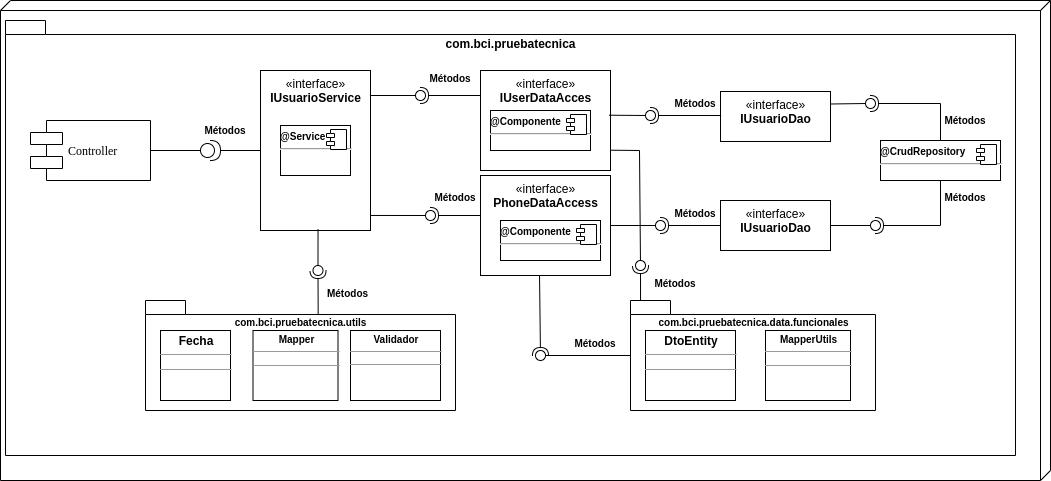

The diagram above was exported from draw.io. Its source (the exported page's mxGraphModel, read from the mxfile embedded in the PNG):
<mxGraphModel dx="1350" dy="816" grid="1" gridSize="10" guides="1" tooltips="1" connect="1" arrows="1" fold="1" page="1" pageScale="1" pageWidth="1100" pageHeight="850" background="#ffffff" math="0" shadow="0">
  <root>
    <mxCell id="0" />
    <mxCell id="1" parent="0" />
    <mxCell id="Kn448v6kAOt56KupEwMO-13" value="" style="verticalAlign=top;align=left;spacingTop=8;spacingLeft=2;spacingRight=12;shape=cube;size=10;direction=south;fontStyle=4;html=1;" parent="1" vertex="1">
      <mxGeometry x="25" y="330" width="1050" height="480" as="geometry" />
    </mxCell>
    <UserObject label="com.bci.pruebatecnica" id="Kn448v6kAOt56KupEwMO-14">
      <mxCell style="shape=folder;fontStyle=1;spacingTop=10;tabWidth=40;tabHeight=14;tabPosition=left;html=1;verticalAlign=top;" parent="1" vertex="1">
        <mxGeometry x="30" y="350" width="1010" height="435" as="geometry" />
      </mxCell>
    </UserObject>
    <mxCell id="Kn448v6kAOt56KupEwMO-31" style="edgeStyle=orthogonalEdgeStyle;rounded=0;orthogonalLoop=1;jettySize=auto;html=1;entryX=0;entryY=0.5;entryDx=0;entryDy=0;endArrow=none;endFill=0;" parent="1" source="Kn448v6kAOt56KupEwMO-32" target="Kn448v6kAOt56KupEwMO-16" edge="1">
      <mxGeometry relative="1" as="geometry" />
    </mxCell>
    <mxCell id="Kn448v6kAOt56KupEwMO-15" value="Controller" style="shape=component;align=left;spacingLeft=36;rounded=0;shadow=0;comic=0;labelBackgroundColor=none;strokeWidth=1;fontFamily=Verdana;fontSize=12;html=1;" parent="1" vertex="1">
      <mxGeometry x="55" y="450" width="120" height="60" as="geometry" />
    </mxCell>
    <mxCell id="Kn448v6kAOt56KupEwMO-16" value="«interface»&lt;br&gt;&lt;b&gt;IUsuarioService&lt;/b&gt;" style="html=1;verticalAlign=top;" parent="1" vertex="1">
      <mxGeometry x="285" y="400" width="110" height="160" as="geometry" />
    </mxCell>
    <mxCell id="Kn448v6kAOt56KupEwMO-32" value="" style="shape=providedRequiredInterface;html=1;verticalLabelPosition=bottom;" parent="1" vertex="1">
      <mxGeometry x="225" y="470" width="20" height="20" as="geometry" />
    </mxCell>
    <mxCell id="Kn448v6kAOt56KupEwMO-33" style="edgeStyle=orthogonalEdgeStyle;rounded=0;orthogonalLoop=1;jettySize=auto;html=1;entryX=0;entryY=0.5;entryDx=0;entryDy=0;endArrow=none;endFill=0;" parent="1" source="Kn448v6kAOt56KupEwMO-15" target="Kn448v6kAOt56KupEwMO-32" edge="1">
      <mxGeometry relative="1" as="geometry">
        <mxPoint x="175" y="480" as="sourcePoint" />
        <mxPoint x="285" y="480" as="targetPoint" />
      </mxGeometry>
    </mxCell>
    <mxCell id="Kn448v6kAOt56KupEwMO-39" value="&lt;p style=&quot;margin: 6px 0px 0px;&quot;&gt;&lt;b&gt;@Service&lt;/b&gt;&lt;br&gt;&lt;/p&gt;&lt;hr&gt;&lt;p style=&quot;margin: 0px 0px 0px 8px&quot;&gt;&lt;br&gt;&lt;/p&gt;" style="align=left;overflow=fill;html=1;dropTarget=0;fontSize=10;" parent="1" vertex="1">
      <mxGeometry x="305" y="455" width="70" height="50" as="geometry" />
    </mxCell>
    <mxCell id="Kn448v6kAOt56KupEwMO-40" value="" style="shape=component;jettyWidth=8;jettyHeight=4;" parent="Kn448v6kAOt56KupEwMO-39" vertex="1">
      <mxGeometry x="1" width="20" height="20" relative="1" as="geometry">
        <mxPoint x="-24" y="4" as="offset" />
      </mxGeometry>
    </mxCell>
    <mxCell id="Kn448v6kAOt56KupEwMO-51" value="«interface»&lt;br&gt;&lt;b&gt;IUserDataAcces&lt;/b&gt;" style="html=1;verticalAlign=top;" parent="1" vertex="1">
      <mxGeometry x="505" y="400" width="130" height="100" as="geometry" />
    </mxCell>
    <mxCell id="Kn448v6kAOt56KupEwMO-52" value="&lt;p style=&quot;margin: 6px 0px 0px&quot;&gt;&lt;b&gt;@Componente&lt;/b&gt;&lt;br&gt;&lt;/p&gt;&lt;hr&gt;&lt;p style=&quot;margin: 0px 0px 0px 8px&quot;&gt;&lt;br&gt;&lt;/p&gt;" style="align=left;overflow=fill;html=1;dropTarget=0;fontSize=10;" parent="1" vertex="1">
      <mxGeometry x="515" y="440" width="100" height="40" as="geometry" />
    </mxCell>
    <mxCell id="Kn448v6kAOt56KupEwMO-53" value="" style="shape=component;jettyWidth=8;jettyHeight=4;" parent="Kn448v6kAOt56KupEwMO-52" vertex="1">
      <mxGeometry x="1" width="20" height="20" relative="1" as="geometry">
        <mxPoint x="-24" y="4" as="offset" />
      </mxGeometry>
    </mxCell>
    <mxCell id="Kn448v6kAOt56KupEwMO-57" value="«interface»&lt;br&gt;&lt;b&gt;PhoneDataAccess&lt;/b&gt;" style="html=1;verticalAlign=top;" parent="1" vertex="1">
      <mxGeometry x="505" y="505" width="130" height="100" as="geometry" />
    </mxCell>
    <mxCell id="Kn448v6kAOt56KupEwMO-58" value="&lt;p style=&quot;margin: 6px 0px 0px&quot;&gt;&lt;b&gt;@Componente&lt;/b&gt;&lt;br&gt;&lt;/p&gt;&lt;hr&gt;&lt;p style=&quot;margin: 0px 0px 0px 8px&quot;&gt;&lt;br&gt;&lt;/p&gt;" style="align=left;overflow=fill;html=1;dropTarget=0;fontSize=10;" parent="1" vertex="1">
      <mxGeometry x="525" y="550" width="100" height="40" as="geometry" />
    </mxCell>
    <mxCell id="Kn448v6kAOt56KupEwMO-59" value="" style="shape=component;jettyWidth=8;jettyHeight=4;" parent="Kn448v6kAOt56KupEwMO-58" vertex="1">
      <mxGeometry x="1" width="20" height="20" relative="1" as="geometry">
        <mxPoint x="-24" y="4" as="offset" />
      </mxGeometry>
    </mxCell>
    <mxCell id="Kn448v6kAOt56KupEwMO-66" value="Métodos" style="text;align=center;fontStyle=1;verticalAlign=middle;spacingLeft=3;spacingRight=3;strokeColor=none;rotatable=0;points=[[0,0.5],[1,0.5]];portConstraint=eastwest;fontSize=10;" parent="1" vertex="1">
      <mxGeometry x="225" y="447" width="50" height="26" as="geometry" />
    </mxCell>
    <mxCell id="Kn448v6kAOt56KupEwMO-67" value="" style="rounded=0;orthogonalLoop=1;jettySize=auto;html=1;endArrow=none;endFill=0;fontSize=10;" parent="1" target="Kn448v6kAOt56KupEwMO-69" edge="1">
      <mxGeometry relative="1" as="geometry">
        <mxPoint x="395" y="425" as="sourcePoint" />
      </mxGeometry>
    </mxCell>
    <mxCell id="Kn448v6kAOt56KupEwMO-68" value="" style="rounded=0;orthogonalLoop=1;jettySize=auto;html=1;endArrow=halfCircle;endFill=0;entryX=0.5;entryY=0.5;entryDx=0;entryDy=0;endSize=6;strokeWidth=1;fontSize=10;exitX=0;exitY=0.25;exitDx=0;exitDy=0;" parent="1" source="Kn448v6kAOt56KupEwMO-51" target="Kn448v6kAOt56KupEwMO-69" edge="1">
      <mxGeometry relative="1" as="geometry">
        <mxPoint x="465" y="425" as="sourcePoint" />
      </mxGeometry>
    </mxCell>
    <mxCell id="Kn448v6kAOt56KupEwMO-69" value="" style="ellipse;whiteSpace=wrap;html=1;fontFamily=Helvetica;fontSize=12;fontColor=#000000;align=center;strokeColor=#000000;fillColor=#ffffff;points=[];aspect=fixed;resizable=0;" parent="1" vertex="1">
      <mxGeometry x="440" y="420" width="10" height="10" as="geometry" />
    </mxCell>
    <mxCell id="Kn448v6kAOt56KupEwMO-70" value="Métodos" style="text;align=center;fontStyle=1;verticalAlign=middle;spacingLeft=3;spacingRight=3;strokeColor=none;rotatable=0;points=[[0,0.5],[1,0.5]];portConstraint=eastwest;fontSize=10;" parent="1" vertex="1">
      <mxGeometry x="450" y="395" width="50" height="26" as="geometry" />
    </mxCell>
    <mxCell id="Kn448v6kAOt56KupEwMO-71" value="" style="rounded=0;orthogonalLoop=1;jettySize=auto;html=1;endArrow=none;endFill=0;fontSize=10;exitX=1;exitY=0.906;exitDx=0;exitDy=0;exitPerimeter=0;" parent="1" source="Kn448v6kAOt56KupEwMO-16" target="Kn448v6kAOt56KupEwMO-73" edge="1">
      <mxGeometry relative="1" as="geometry">
        <mxPoint x="435" y="545" as="sourcePoint" />
      </mxGeometry>
    </mxCell>
    <mxCell id="Kn448v6kAOt56KupEwMO-72" value="" style="rounded=0;orthogonalLoop=1;jettySize=auto;html=1;endArrow=halfCircle;endFill=0;entryX=0.5;entryY=0.5;entryDx=0;entryDy=0;endSize=6;strokeWidth=1;fontSize=10;" parent="1" target="Kn448v6kAOt56KupEwMO-73" edge="1">
      <mxGeometry relative="1" as="geometry">
        <mxPoint x="475" y="545" as="sourcePoint" />
        <Array as="points">
          <mxPoint x="505" y="545" />
        </Array>
      </mxGeometry>
    </mxCell>
    <mxCell id="Kn448v6kAOt56KupEwMO-73" value="" style="ellipse;whiteSpace=wrap;html=1;fontFamily=Helvetica;fontSize=12;fontColor=#000000;align=center;strokeColor=#000000;fillColor=#ffffff;points=[];aspect=fixed;resizable=0;" parent="1" vertex="1">
      <mxGeometry x="450" y="540" width="10" height="10" as="geometry" />
    </mxCell>
    <mxCell id="Kn448v6kAOt56KupEwMO-74" value="Métodos" style="text;align=center;fontStyle=1;verticalAlign=middle;spacingLeft=3;spacingRight=3;strokeColor=none;rotatable=0;points=[[0,0.5],[1,0.5]];portConstraint=eastwest;fontSize=10;" parent="1" vertex="1">
      <mxGeometry x="455" y="514" width="50" height="26" as="geometry" />
    </mxCell>
    <mxCell id="Kn448v6kAOt56KupEwMO-75" value="«interface»&lt;br&gt;&lt;b&gt;IUsuarioDao&lt;/b&gt;" style="html=1;verticalAlign=top;" parent="1" vertex="1">
      <mxGeometry x="745" y="421" width="110" height="50" as="geometry" />
    </mxCell>
    <mxCell id="Kn448v6kAOt56KupEwMO-76" value="&lt;p style=&quot;margin: 6px 0px 0px&quot;&gt;&lt;b&gt;@CrudRepository&lt;/b&gt;&lt;br&gt;&lt;/p&gt;&lt;hr&gt;&lt;p style=&quot;margin: 0px 0px 0px 8px&quot;&gt;&lt;br&gt;&lt;/p&gt;" style="align=left;overflow=fill;html=1;dropTarget=0;fontSize=10;" parent="1" vertex="1">
      <mxGeometry x="905" y="470" width="120" height="40" as="geometry" />
    </mxCell>
    <mxCell id="Kn448v6kAOt56KupEwMO-77" value="" style="shape=component;jettyWidth=8;jettyHeight=4;" parent="Kn448v6kAOt56KupEwMO-76" vertex="1">
      <mxGeometry x="1" width="20" height="20" relative="1" as="geometry">
        <mxPoint x="-24" y="4" as="offset" />
      </mxGeometry>
    </mxCell>
    <mxCell id="Kn448v6kAOt56KupEwMO-78" value="«interface»&lt;br&gt;&lt;b&gt;IUsuarioDao&lt;/b&gt;" style="html=1;verticalAlign=top;" parent="1" vertex="1">
      <mxGeometry x="745" y="530" width="110" height="50" as="geometry" />
    </mxCell>
    <mxCell id="Kn448v6kAOt56KupEwMO-82" value="" style="rounded=0;orthogonalLoop=1;jettySize=auto;html=1;endArrow=none;endFill=0;fontSize=10;exitX=0.99;exitY=0.447;exitDx=0;exitDy=0;exitPerimeter=0;" parent="1" source="Kn448v6kAOt56KupEwMO-51" target="Kn448v6kAOt56KupEwMO-84" edge="1">
      <mxGeometry relative="1" as="geometry">
        <mxPoint x="655" y="445" as="sourcePoint" />
      </mxGeometry>
    </mxCell>
    <mxCell id="Kn448v6kAOt56KupEwMO-83" value="" style="rounded=0;orthogonalLoop=1;jettySize=auto;html=1;endArrow=halfCircle;endFill=0;entryX=0.5;entryY=0.5;entryDx=0;entryDy=0;endSize=6;strokeWidth=1;fontSize=10;exitX=1.013;exitY=0.962;exitDx=0;exitDy=0;exitPerimeter=0;" parent="1" source="Kn448v6kAOt56KupEwMO-85" target="Kn448v6kAOt56KupEwMO-84" edge="1">
      <mxGeometry relative="1" as="geometry">
        <mxPoint x="695" y="445" as="sourcePoint" />
      </mxGeometry>
    </mxCell>
    <mxCell id="Kn448v6kAOt56KupEwMO-84" value="" style="ellipse;whiteSpace=wrap;html=1;fontFamily=Helvetica;fontSize=12;fontColor=#000000;align=center;strokeColor=#000000;fillColor=#ffffff;points=[];aspect=fixed;resizable=0;" parent="1" vertex="1">
      <mxGeometry x="670" y="440" width="10" height="10" as="geometry" />
    </mxCell>
    <mxCell id="Kn448v6kAOt56KupEwMO-85" value="Métodos" style="text;align=center;fontStyle=1;verticalAlign=middle;spacingLeft=3;spacingRight=3;strokeColor=none;rotatable=0;points=[[0,0.5],[1,0.5]];portConstraint=eastwest;fontSize=10;" parent="1" vertex="1">
      <mxGeometry x="695" y="420" width="50" height="26" as="geometry" />
    </mxCell>
    <mxCell id="Kn448v6kAOt56KupEwMO-86" value="Métodos" style="text;align=center;fontStyle=1;verticalAlign=middle;spacingLeft=3;spacingRight=3;strokeColor=none;rotatable=0;points=[[0,0.5],[1,0.5]];portConstraint=eastwest;fontSize=10;" parent="1" vertex="1">
      <mxGeometry x="695" y="530" width="50" height="26" as="geometry" />
    </mxCell>
    <mxCell id="Kn448v6kAOt56KupEwMO-87" value="" style="rounded=0;orthogonalLoop=1;jettySize=auto;html=1;endArrow=none;endFill=0;fontSize=10;exitX=1;exitY=0.5;exitDx=0;exitDy=0;" parent="1" source="Kn448v6kAOt56KupEwMO-57" target="Kn448v6kAOt56KupEwMO-89" edge="1">
      <mxGeometry relative="1" as="geometry">
        <mxPoint x="665" y="555" as="sourcePoint" />
      </mxGeometry>
    </mxCell>
    <mxCell id="Kn448v6kAOt56KupEwMO-88" value="" style="rounded=0;orthogonalLoop=1;jettySize=auto;html=1;endArrow=halfCircle;endFill=0;entryX=0.5;entryY=0.5;entryDx=0;entryDy=0;endSize=6;strokeWidth=1;fontSize=10;exitX=0;exitY=0.5;exitDx=0;exitDy=0;" parent="1" source="Kn448v6kAOt56KupEwMO-78" target="Kn448v6kAOt56KupEwMO-89" edge="1">
      <mxGeometry relative="1" as="geometry">
        <mxPoint x="705" y="555" as="sourcePoint" />
      </mxGeometry>
    </mxCell>
    <mxCell id="Kn448v6kAOt56KupEwMO-89" value="" style="ellipse;whiteSpace=wrap;html=1;fontFamily=Helvetica;fontSize=12;fontColor=#000000;align=center;strokeColor=#000000;fillColor=#ffffff;points=[];aspect=fixed;resizable=0;" parent="1" vertex="1">
      <mxGeometry x="680" y="550" width="10" height="10" as="geometry" />
    </mxCell>
    <mxCell id="Kn448v6kAOt56KupEwMO-90" value="" style="rounded=0;orthogonalLoop=1;jettySize=auto;html=1;endArrow=none;endFill=0;fontSize=10;" parent="1" target="Kn448v6kAOt56KupEwMO-92" edge="1">
      <mxGeometry relative="1" as="geometry">
        <mxPoint x="855" y="555" as="sourcePoint" />
      </mxGeometry>
    </mxCell>
    <mxCell id="Kn448v6kAOt56KupEwMO-91" value="" style="rounded=0;orthogonalLoop=1;jettySize=auto;html=1;endArrow=halfCircle;endFill=0;entryX=0.5;entryY=0.5;entryDx=0;entryDy=0;endSize=6;strokeWidth=1;fontSize=10;exitX=0.5;exitY=1;exitDx=0;exitDy=0;" parent="1" source="Kn448v6kAOt56KupEwMO-76" target="Kn448v6kAOt56KupEwMO-92" edge="1">
      <mxGeometry relative="1" as="geometry">
        <mxPoint x="895" y="555" as="sourcePoint" />
        <Array as="points">
          <mxPoint x="965" y="555" />
        </Array>
      </mxGeometry>
    </mxCell>
    <mxCell id="Kn448v6kAOt56KupEwMO-92" value="" style="ellipse;whiteSpace=wrap;html=1;fontFamily=Helvetica;fontSize=12;fontColor=#000000;align=center;strokeColor=#000000;fillColor=#ffffff;points=[];aspect=fixed;resizable=0;" parent="1" vertex="1">
      <mxGeometry x="895" y="550" width="10" height="10" as="geometry" />
    </mxCell>
    <mxCell id="Kn448v6kAOt56KupEwMO-94" value="" style="rounded=0;orthogonalLoop=1;jettySize=auto;html=1;endArrow=none;endFill=0;fontSize=10;exitX=1;exitY=0.25;exitDx=0;exitDy=0;" parent="1" source="Kn448v6kAOt56KupEwMO-75" target="Kn448v6kAOt56KupEwMO-96" edge="1">
      <mxGeometry relative="1" as="geometry">
        <mxPoint x="875" y="433" as="sourcePoint" />
      </mxGeometry>
    </mxCell>
    <mxCell id="Kn448v6kAOt56KupEwMO-95" value="" style="rounded=0;orthogonalLoop=1;jettySize=auto;html=1;endArrow=halfCircle;endFill=0;entryX=0.5;entryY=0.5;entryDx=0;entryDy=0;endSize=6;strokeWidth=1;fontSize=10;exitX=0.5;exitY=0;exitDx=0;exitDy=0;" parent="1" source="Kn448v6kAOt56KupEwMO-76" target="Kn448v6kAOt56KupEwMO-96" edge="1">
      <mxGeometry relative="1" as="geometry">
        <mxPoint x="915" y="433" as="sourcePoint" />
        <Array as="points">
          <mxPoint x="965" y="433" />
        </Array>
      </mxGeometry>
    </mxCell>
    <mxCell id="Kn448v6kAOt56KupEwMO-96" value="" style="ellipse;whiteSpace=wrap;html=1;fontFamily=Helvetica;fontSize=12;fontColor=#000000;align=center;strokeColor=#000000;fillColor=#ffffff;points=[];aspect=fixed;resizable=0;" parent="1" vertex="1">
      <mxGeometry x="890" y="428" width="10" height="10" as="geometry" />
    </mxCell>
    <mxCell id="Kn448v6kAOt56KupEwMO-98" value="Métodos" style="text;align=center;fontStyle=1;verticalAlign=middle;spacingLeft=3;spacingRight=3;strokeColor=none;rotatable=0;points=[[0,0.5],[1,0.5]];portConstraint=eastwest;fontSize=10;" parent="1" vertex="1">
      <mxGeometry x="965" y="514" width="50" height="26" as="geometry" />
    </mxCell>
    <mxCell id="Kn448v6kAOt56KupEwMO-99" value="Métodos" style="text;align=center;fontStyle=1;verticalAlign=middle;spacingLeft=3;spacingRight=3;strokeColor=none;rotatable=0;points=[[0,0.5],[1,0.5]];portConstraint=eastwest;fontSize=10;" parent="1" vertex="1">
      <mxGeometry x="965" y="437" width="50" height="26" as="geometry" />
    </mxCell>
    <mxCell id="Kn448v6kAOt56KupEwMO-100" value="com.bci.pruebatecnica.utils" style="shape=folder;fontStyle=1;spacingTop=10;tabWidth=40;tabHeight=14;tabPosition=left;html=1;fontSize=10;align=center;verticalAlign=top;" parent="1" vertex="1">
      <mxGeometry x="170" y="630" width="310" height="110" as="geometry" />
    </mxCell>
    <mxCell id="Kn448v6kAOt56KupEwMO-102" value="&lt;p style=&quot;margin: 4px 0px 0px ; text-align: center&quot;&gt;&lt;b&gt;Fecha&lt;/b&gt;&lt;br&gt;&lt;/p&gt;&lt;hr size=&quot;1&quot;&gt;&lt;div style=&quot;height: 2px&quot;&gt;&lt;/div&gt;&lt;hr size=&quot;1&quot;&gt;&lt;div style=&quot;height: 2px&quot;&gt;&lt;/div&gt;" style="verticalAlign=top;align=left;overflow=fill;fontSize=12;fontFamily=Helvetica;html=1;" parent="1" vertex="1">
      <mxGeometry x="185" y="660" width="70" height="70" as="geometry" />
    </mxCell>
    <mxCell id="Kn448v6kAOt56KupEwMO-110" value="&lt;p style=&quot;margin: 4px 0px 0px ; text-align: center ; font-size: 10px&quot;&gt;&lt;b&gt;&lt;font style=&quot;font-size: 10px&quot;&gt;Mapper&lt;/font&gt;&lt;/b&gt;&lt;/p&gt;&lt;hr size=&quot;1&quot; style=&quot;font-size: 10px&quot;&gt;&lt;div style=&quot;height: 2px&quot;&gt;&lt;/div&gt;&lt;hr size=&quot;1&quot;&gt;&lt;div style=&quot;height: 2px&quot;&gt;&lt;/div&gt;" style="verticalAlign=top;align=left;overflow=fill;fontSize=12;fontFamily=Helvetica;html=1;" parent="1" vertex="1">
      <mxGeometry x="277.5" y="660" width="85" height="70" as="geometry" />
    </mxCell>
    <mxCell id="Kn448v6kAOt56KupEwMO-111" value="&lt;p style=&quot;margin: 4px 0px 0px ; text-align: center ; font-size: 10px&quot;&gt;&lt;b&gt;&lt;font style=&quot;font-size: 10px&quot;&gt;Validador&lt;/font&gt;&lt;/b&gt;&lt;/p&gt;&lt;hr size=&quot;1&quot; style=&quot;font-size: 10px&quot;&gt;&lt;div style=&quot;height: 2px ; font-size: 10px&quot;&gt;&lt;/div&gt;&lt;hr size=&quot;1&quot; style=&quot;font-size: 10px&quot;&gt;&lt;div style=&quot;height: 2px ; font-size: 10px&quot;&gt;&lt;/div&gt;" style="verticalAlign=top;align=left;overflow=fill;fontSize=12;fontFamily=Helvetica;html=1;" parent="1" vertex="1">
      <mxGeometry x="375" y="660" width="90" height="70" as="geometry" />
    </mxCell>
    <mxCell id="Kn448v6kAOt56KupEwMO-112" value="com.bci.pruebatecnica.data.funcionales" style="shape=folder;fontStyle=1;spacingTop=10;tabWidth=40;tabHeight=14;tabPosition=left;html=1;fontSize=10;align=center;verticalAlign=top;" parent="1" vertex="1">
      <mxGeometry x="655" y="630" width="245" height="110" as="geometry" />
    </mxCell>
    <mxCell id="Kn448v6kAOt56KupEwMO-113" value="&lt;p style=&quot;margin: 4px 0px 0px ; text-align: center&quot;&gt;&lt;b&gt;DtoEntity&lt;/b&gt;&lt;/p&gt;&lt;hr size=&quot;1&quot;&gt;&lt;div style=&quot;height: 2px&quot;&gt;&lt;/div&gt;&lt;hr size=&quot;1&quot;&gt;&lt;div style=&quot;height: 2px&quot;&gt;&lt;/div&gt;" style="verticalAlign=top;align=left;overflow=fill;fontSize=12;fontFamily=Helvetica;html=1;" parent="1" vertex="1">
      <mxGeometry x="670" y="660" width="90" height="70" as="geometry" />
    </mxCell>
    <mxCell id="Kn448v6kAOt56KupEwMO-114" value="&lt;p style=&quot;margin: 4px 0px 0px ; text-align: center ; font-size: 10px&quot;&gt;&lt;b&gt;&lt;font style=&quot;font-size: 10px&quot;&gt;MapperUtils&lt;/font&gt;&lt;/b&gt;&lt;/p&gt;&lt;hr size=&quot;1&quot; style=&quot;font-size: 10px&quot;&gt;&lt;div style=&quot;height: 2px&quot;&gt;&lt;/div&gt;&lt;hr size=&quot;1&quot;&gt;&lt;div style=&quot;height: 2px&quot;&gt;&lt;/div&gt;" style="verticalAlign=top;align=left;overflow=fill;fontSize=12;fontFamily=Helvetica;html=1;" parent="1" vertex="1">
      <mxGeometry x="790" y="660" width="85" height="70" as="geometry" />
    </mxCell>
    <mxCell id="Kn448v6kAOt56KupEwMO-124" value="" style="rounded=0;orthogonalLoop=1;jettySize=auto;html=1;endArrow=none;endFill=0;fontSize=10;exitX=1;exitY=0.797;exitDx=0;exitDy=0;exitPerimeter=0;" parent="1" source="Kn448v6kAOt56KupEwMO-51" target="Kn448v6kAOt56KupEwMO-126" edge="1">
      <mxGeometry relative="1" as="geometry">
        <mxPoint x="645" y="595" as="sourcePoint" />
        <Array as="points">
          <mxPoint x="664" y="480" />
        </Array>
      </mxGeometry>
    </mxCell>
    <mxCell id="Kn448v6kAOt56KupEwMO-125" value="" style="rounded=0;orthogonalLoop=1;jettySize=auto;html=1;endArrow=halfCircle;endFill=0;entryX=0.5;entryY=0.5;entryDx=0;entryDy=0;endSize=6;strokeWidth=1;fontSize=10;exitX=0.041;exitY=0;exitDx=0;exitDy=0;exitPerimeter=0;" parent="1" source="Kn448v6kAOt56KupEwMO-112" target="Kn448v6kAOt56KupEwMO-126" edge="1">
      <mxGeometry relative="1" as="geometry">
        <mxPoint x="685" y="595" as="sourcePoint" />
      </mxGeometry>
    </mxCell>
    <mxCell id="Kn448v6kAOt56KupEwMO-126" value="" style="ellipse;whiteSpace=wrap;html=1;fontFamily=Helvetica;fontSize=12;fontColor=#000000;align=center;strokeColor=#000000;fillColor=#ffffff;points=[];aspect=fixed;resizable=0;" parent="1" vertex="1">
      <mxGeometry x="660" y="590" width="10" height="10" as="geometry" />
    </mxCell>
    <mxCell id="Kn448v6kAOt56KupEwMO-127" value="Métodos" style="text;align=center;fontStyle=1;verticalAlign=middle;spacingLeft=3;spacingRight=3;strokeColor=none;rotatable=0;points=[[0,0.5],[1,0.5]];portConstraint=eastwest;fontSize=10;" parent="1" vertex="1">
      <mxGeometry x="675" y="600" width="50" height="26" as="geometry" />
    </mxCell>
    <mxCell id="Kn448v6kAOt56KupEwMO-134" value="" style="rounded=0;orthogonalLoop=1;jettySize=auto;html=1;endArrow=none;endFill=0;fontSize=10;" parent="1" source="Kn448v6kAOt56KupEwMO-112" target="Kn448v6kAOt56KupEwMO-136" edge="1">
      <mxGeometry relative="1" as="geometry">
        <mxPoint x="545" y="685" as="sourcePoint" />
      </mxGeometry>
    </mxCell>
    <mxCell id="Kn448v6kAOt56KupEwMO-135" value="" style="rounded=0;orthogonalLoop=1;jettySize=auto;html=1;endArrow=halfCircle;endFill=0;entryX=0.5;entryY=0.5;entryDx=0;entryDy=0;endSize=6;strokeWidth=1;fontSize=10;exitX=0.454;exitY=0.997;exitDx=0;exitDy=0;exitPerimeter=0;" parent="1" source="Kn448v6kAOt56KupEwMO-57" target="Kn448v6kAOt56KupEwMO-136" edge="1">
      <mxGeometry relative="1" as="geometry">
        <mxPoint x="585" y="685" as="sourcePoint" />
      </mxGeometry>
    </mxCell>
    <mxCell id="Kn448v6kAOt56KupEwMO-136" value="" style="ellipse;whiteSpace=wrap;html=1;fontFamily=Helvetica;fontSize=12;fontColor=#000000;align=center;strokeColor=#000000;fillColor=#ffffff;points=[];aspect=fixed;resizable=0;" parent="1" vertex="1">
      <mxGeometry x="560" y="680" width="10" height="10" as="geometry" />
    </mxCell>
    <mxCell id="Kn448v6kAOt56KupEwMO-137" value="Métodos" style="text;align=center;fontStyle=1;verticalAlign=middle;spacingLeft=3;spacingRight=3;strokeColor=none;rotatable=0;points=[[0,0.5],[1,0.5]];portConstraint=eastwest;fontSize=10;" parent="1" vertex="1">
      <mxGeometry x="595" y="660" width="50" height="26" as="geometry" />
    </mxCell>
    <mxCell id="Kn448v6kAOt56KupEwMO-138" value="" style="rounded=0;orthogonalLoop=1;jettySize=auto;html=1;endArrow=none;endFill=0;fontSize=10;exitX=0.523;exitY=0.994;exitDx=0;exitDy=0;exitPerimeter=0;" parent="1" source="Kn448v6kAOt56KupEwMO-16" target="Kn448v6kAOt56KupEwMO-140" edge="1">
      <mxGeometry relative="1" as="geometry">
        <mxPoint x="322.5" y="600" as="sourcePoint" />
      </mxGeometry>
    </mxCell>
    <mxCell id="Kn448v6kAOt56KupEwMO-139" value="" style="rounded=0;orthogonalLoop=1;jettySize=auto;html=1;endArrow=halfCircle;endFill=0;entryX=0.5;entryY=0.5;entryDx=0;entryDy=0;endSize=6;strokeWidth=1;fontSize=10;exitX=0.557;exitY=0.128;exitDx=0;exitDy=0;exitPerimeter=0;" parent="1" source="Kn448v6kAOt56KupEwMO-100" target="Kn448v6kAOt56KupEwMO-140" edge="1">
      <mxGeometry relative="1" as="geometry">
        <mxPoint x="343" y="640" as="sourcePoint" />
      </mxGeometry>
    </mxCell>
    <mxCell id="Kn448v6kAOt56KupEwMO-140" value="" style="ellipse;whiteSpace=wrap;html=1;fontFamily=Helvetica;fontSize=12;fontColor=#000000;align=center;strokeColor=#000000;fillColor=#ffffff;points=[];aspect=fixed;resizable=0;" parent="1" vertex="1">
      <mxGeometry x="337.5" y="595" width="10" height="10" as="geometry" />
    </mxCell>
    <mxCell id="Kn448v6kAOt56KupEwMO-142" value="Métodos" style="text;align=center;fontStyle=1;verticalAlign=middle;spacingLeft=3;spacingRight=3;strokeColor=none;rotatable=0;points=[[0,0.5],[1,0.5]];portConstraint=eastwest;fontSize=10;" parent="1" vertex="1">
      <mxGeometry x="347.5" y="610" width="50" height="26" as="geometry" />
    </mxCell>
  </root>
</mxGraphModel>